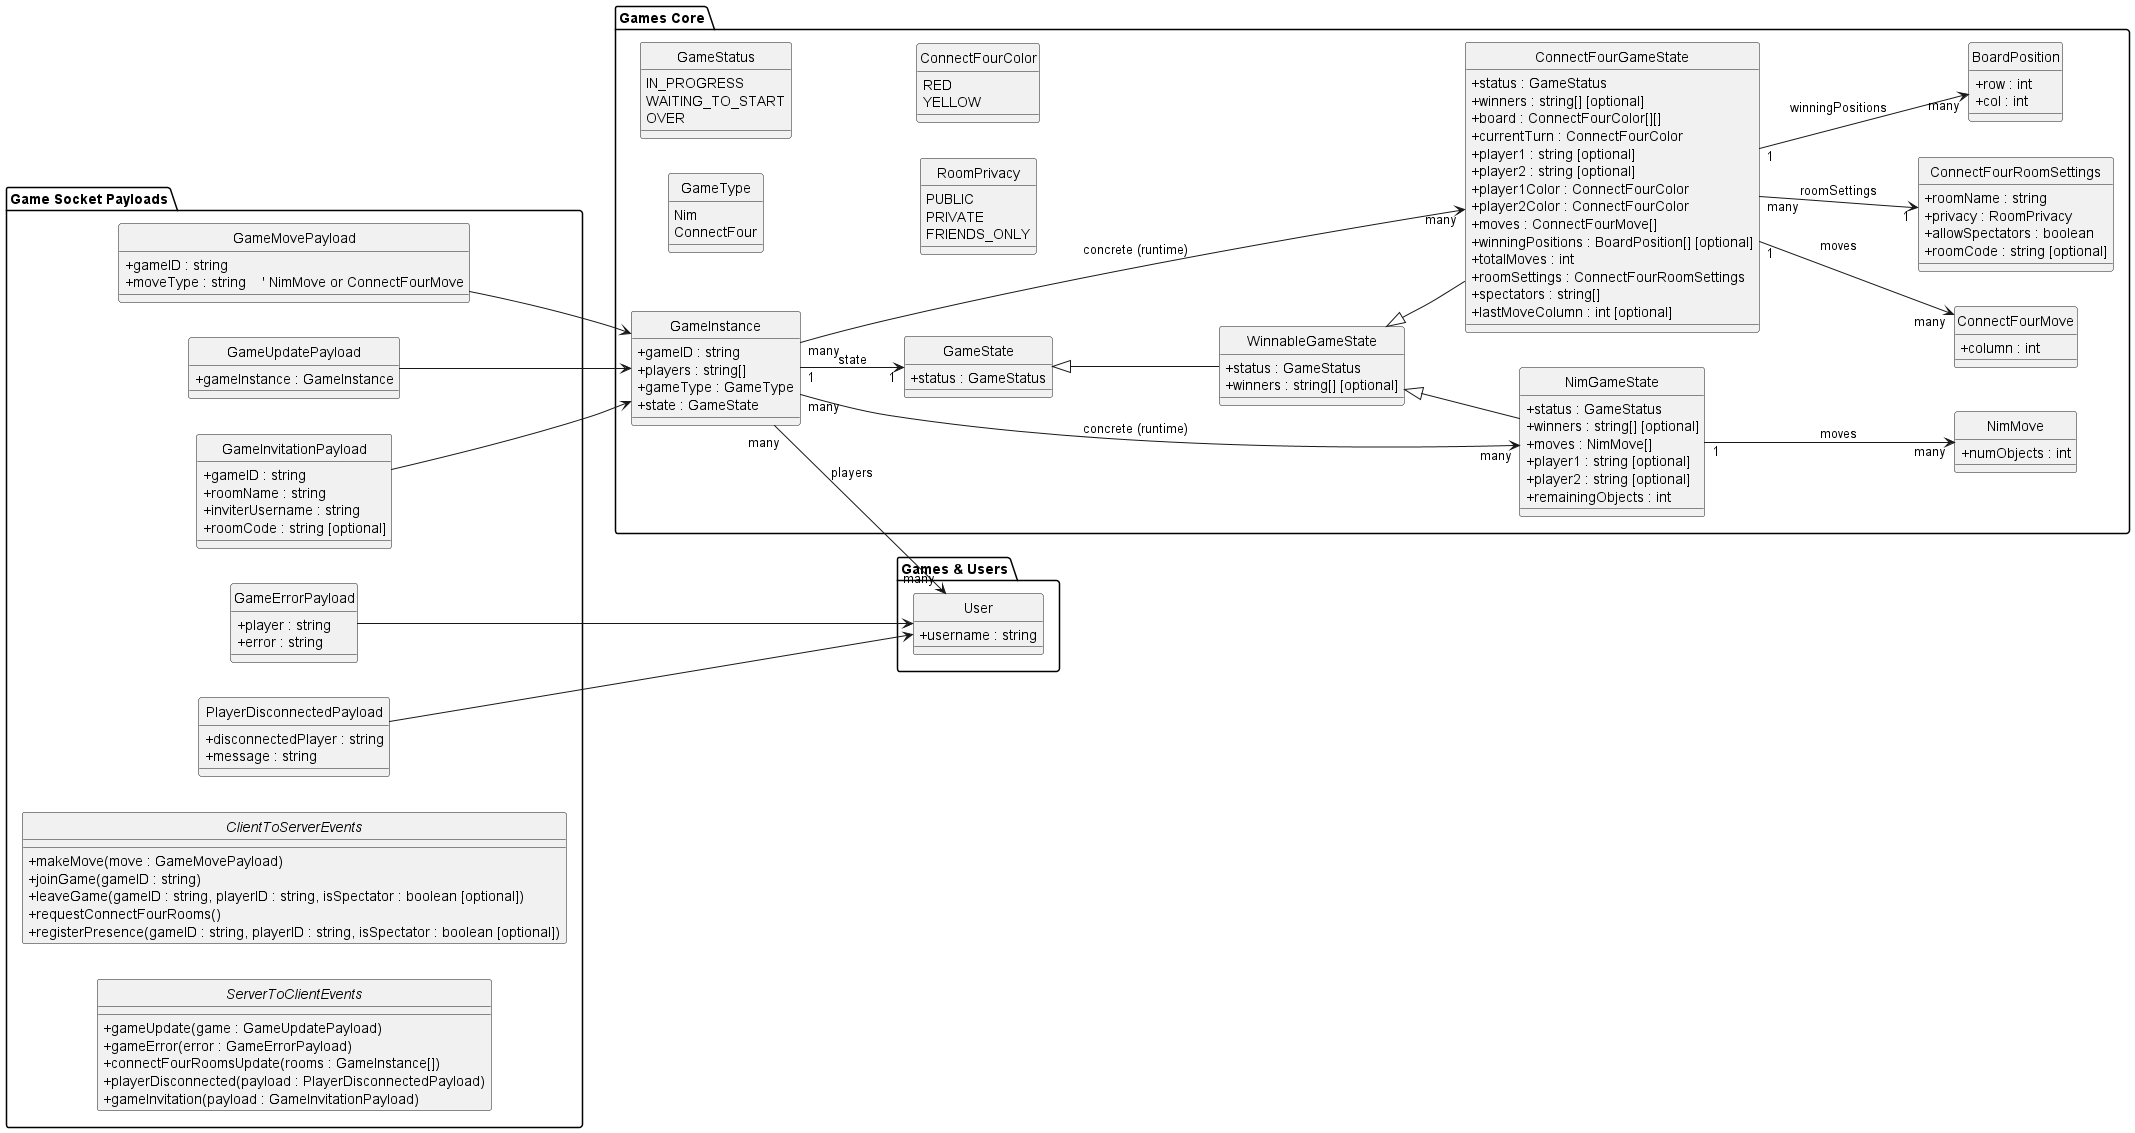

The diagram above was rendered by PlantUML. Its source (embedded in the PNG):
@startuml games.puml
skinparam classAttributeIconSize 0
left to right direction
hide circle

package "Games Core" {

  enum GameType {
    Nim
    ConnectFour
  }

  enum GameStatus {
    IN_PROGRESS
    WAITING_TO_START
    OVER
  }

  class GameState {
    +status : GameStatus
  }

  class WinnableGameState {
    +status : GameStatus
    +winners : string[] [optional]
  }

  GameState <|-- WinnableGameState

  ' ------ Nim ------
  class NimMove {
    +numObjects : int
  }

  class NimGameState {
    +status : GameStatus
    +winners : string[] [optional]
    +moves : NimMove[]
    +player1 : string [optional]
    +player2 : string [optional]
    +remainingObjects : int
  }

  WinnableGameState <|-- NimGameState

  ' ------ Connect Four ------
  enum RoomPrivacy {
    PUBLIC
    PRIVATE
    FRIENDS_ONLY
  }

  enum ConnectFourColor {
    RED
    YELLOW
  }

  class BoardPosition {
    +row : int
    +col : int
  }

  class ConnectFourMove {
    +column : int
  }

  class ConnectFourRoomSettings {
    +roomName : string
    +privacy : RoomPrivacy
    +allowSpectators : boolean
    +roomCode : string [optional]
  }

  class ConnectFourGameState {
    +status : GameStatus
    +winners : string[] [optional]
    +board : ConnectFourColor[][]
    +currentTurn : ConnectFourColor
    +player1 : string [optional]
    +player2 : string [optional]
    +player1Color : ConnectFourColor
    +player2Color : ConnectFourColor
    +moves : ConnectFourMove[]
    +winningPositions : BoardPosition[] [optional]
    +totalMoves : int
    +roomSettings : ConnectFourRoomSettings
    +spectators : string[]
    +lastMoveColumn : int [optional]
  }

  WinnableGameState <|-- ConnectFourGameState

  ' Game Instance
  class GameInstance {
    +gameID : string
    +players : string[]
    +gameType : GameType
    +state : GameState
  }

  GameInstance "1" --> "1" GameState : state
  GameInstance "many" --> "many" ConnectFourGameState : concrete (runtime)
  GameInstance "many" --> "many" NimGameState : concrete (runtime)

  NimGameState "1" --> "many" NimMove : moves
  ConnectFourGameState "1" --> "many" ConnectFourMove : moves
  ConnectFourGameState "many" --> "1" ConnectFourRoomSettings : roomSettings
  ConnectFourGameState "1" --> "many" BoardPosition : winningPositions
}

package "Games & Users" {
  class User {
    +username : string
  }

  GameInstance "many" --> "many" User : players
}

package "Game Socket Payloads" {

  class GameMovePayload {
    +gameID : string
    +moveType : string    ' NimMove or ConnectFourMove
  }

  class GameUpdatePayload {
    +gameInstance : GameInstance
  }

  class GameErrorPayload {
    +player : string
    +error : string
  }

  class PlayerDisconnectedPayload {
    +disconnectedPlayer : string
    +message : string
  }

  class GameInvitationPayload {
    +gameID : string
    +roomName : string
    +inviterUsername : string
    +roomCode : string [optional]
  }

  interface ClientToServerEvents {
    +makeMove(move : GameMovePayload)
    +joinGame(gameID : string)
    +leaveGame(gameID : string, playerID : string, isSpectator : boolean [optional])
    +requestConnectFourRooms()
    +registerPresence(gameID : string, playerID : string, isSpectator : boolean [optional])
  }

  interface ServerToClientEvents {
    +gameUpdate(game : GameUpdatePayload)
    +gameError(error : GameErrorPayload)
    +connectFourRoomsUpdate(rooms : GameInstance[])
    +playerDisconnected(payload : PlayerDisconnectedPayload)
    +gameInvitation(payload : GameInvitationPayload)
  }

  GameMovePayload --> GameInstance
  GameUpdatePayload --> GameInstance
  GameErrorPayload --> User
  PlayerDisconnectedPayload --> User
  GameInvitationPayload --> GameInstance
}

@enduml